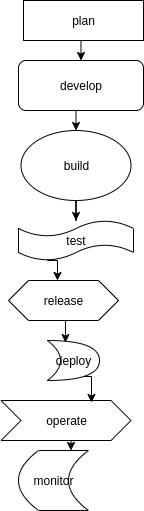

The diagram above was exported from draw.io. Its source (the exported page's mxGraphModel, read from the mxfile embedded in the PNG):
<mxGraphModel dx="1090" dy="591" grid="1" gridSize="10" guides="1" tooltips="1" connect="1" arrows="1" fold="1" page="1" pageScale="1" pageWidth="850" pageHeight="1100" math="0" shadow="0">
  <root>
    <mxCell id="0" />
    <mxCell id="1" parent="0" />
    <mxCell id="HGR2DV7a4Nw0TD7_iTZ1-14" style="edgeStyle=orthogonalEdgeStyle;rounded=0;orthogonalLoop=1;jettySize=auto;html=1;exitX=0.5;exitY=1;exitDx=0;exitDy=0;entryX=0.5;entryY=0;entryDx=0;entryDy=0;" edge="1" parent="1" source="HGR2DV7a4Nw0TD7_iTZ1-1" target="HGR2DV7a4Nw0TD7_iTZ1-2">
      <mxGeometry relative="1" as="geometry" />
    </mxCell>
    <mxCell id="HGR2DV7a4Nw0TD7_iTZ1-1" value="plan" style="rounded=0;whiteSpace=wrap;html=1;" vertex="1" parent="1">
      <mxGeometry x="330" y="10" width="120" height="40" as="geometry" />
    </mxCell>
    <mxCell id="HGR2DV7a4Nw0TD7_iTZ1-15" style="edgeStyle=orthogonalEdgeStyle;rounded=0;orthogonalLoop=1;jettySize=auto;html=1;exitX=0.5;exitY=1;exitDx=0;exitDy=0;entryX=0.5;entryY=0;entryDx=0;entryDy=0;" edge="1" parent="1" source="HGR2DV7a4Nw0TD7_iTZ1-2" target="HGR2DV7a4Nw0TD7_iTZ1-3">
      <mxGeometry relative="1" as="geometry" />
    </mxCell>
    <mxCell id="HGR2DV7a4Nw0TD7_iTZ1-2" value="develop" style="rounded=1;whiteSpace=wrap;html=1;" vertex="1" parent="1">
      <mxGeometry x="325" y="70" width="125" height="50" as="geometry" />
    </mxCell>
    <mxCell id="HGR2DV7a4Nw0TD7_iTZ1-17" style="edgeStyle=orthogonalEdgeStyle;rounded=0;orthogonalLoop=1;jettySize=auto;html=1;exitX=0.5;exitY=1;exitDx=0;exitDy=0;" edge="1" parent="1" source="HGR2DV7a4Nw0TD7_iTZ1-3" target="HGR2DV7a4Nw0TD7_iTZ1-4">
      <mxGeometry relative="1" as="geometry" />
    </mxCell>
    <mxCell id="HGR2DV7a4Nw0TD7_iTZ1-3" value="build" style="ellipse;whiteSpace=wrap;html=1;" vertex="1" parent="1">
      <mxGeometry x="327.5" y="140" width="110" height="70" as="geometry" />
    </mxCell>
    <mxCell id="HGR2DV7a4Nw0TD7_iTZ1-4" value="test" style="shape=tape;whiteSpace=wrap;html=1;" vertex="1" parent="1">
      <mxGeometry x="325" y="230" width="115" height="40" as="geometry" />
    </mxCell>
    <mxCell id="HGR2DV7a4Nw0TD7_iTZ1-5" value="release" style="shape=hexagon;perimeter=hexagonPerimeter2;whiteSpace=wrap;html=1;fixedSize=1;" vertex="1" parent="1">
      <mxGeometry x="315" y="290" width="110" height="40" as="geometry" />
    </mxCell>
    <mxCell id="HGR2DV7a4Nw0TD7_iTZ1-10" value="deploy" style="shape=xor;whiteSpace=wrap;html=1;" vertex="1" parent="1">
      <mxGeometry x="354" y="350" width="52" height="40" as="geometry" />
    </mxCell>
    <mxCell id="HGR2DV7a4Nw0TD7_iTZ1-12" value="monitor" style="shape=dataStorage;whiteSpace=wrap;html=1;fixedSize=1;" vertex="1" parent="1">
      <mxGeometry x="325" y="460" width="70" height="60" as="geometry" />
    </mxCell>
    <mxCell id="HGR2DV7a4Nw0TD7_iTZ1-21" style="edgeStyle=orthogonalEdgeStyle;rounded=0;orthogonalLoop=1;jettySize=auto;html=1;exitX=0.5;exitY=1;exitDx=0;exitDy=0;entryX=0.75;entryY=0;entryDx=0;entryDy=0;" edge="1" parent="1" source="HGR2DV7a4Nw0TD7_iTZ1-13" target="HGR2DV7a4Nw0TD7_iTZ1-12">
      <mxGeometry relative="1" as="geometry" />
    </mxCell>
    <mxCell id="HGR2DV7a4Nw0TD7_iTZ1-13" value="operate" style="shape=step;perimeter=stepPerimeter;whiteSpace=wrap;html=1;fixedSize=1;" vertex="1" parent="1">
      <mxGeometry x="307.5" y="410" width="130" height="40" as="geometry" />
    </mxCell>
    <mxCell id="HGR2DV7a4Nw0TD7_iTZ1-18" style="edgeStyle=orthogonalEdgeStyle;rounded=0;orthogonalLoop=1;jettySize=auto;html=1;exitX=0.25;exitY=1;exitDx=0;exitDy=0;exitPerimeter=0;entryX=0.445;entryY=0;entryDx=0;entryDy=0;entryPerimeter=0;" edge="1" parent="1" source="HGR2DV7a4Nw0TD7_iTZ1-4" target="HGR2DV7a4Nw0TD7_iTZ1-5">
      <mxGeometry relative="1" as="geometry" />
    </mxCell>
    <mxCell id="HGR2DV7a4Nw0TD7_iTZ1-19" style="edgeStyle=orthogonalEdgeStyle;rounded=0;orthogonalLoop=1;jettySize=auto;html=1;exitX=0.5;exitY=1;exitDx=0;exitDy=0;entryX=0.346;entryY=0.05;entryDx=0;entryDy=0;entryPerimeter=0;" edge="1" parent="1" source="HGR2DV7a4Nw0TD7_iTZ1-5" target="HGR2DV7a4Nw0TD7_iTZ1-10">
      <mxGeometry relative="1" as="geometry" />
    </mxCell>
    <mxCell id="HGR2DV7a4Nw0TD7_iTZ1-20" style="edgeStyle=orthogonalEdgeStyle;rounded=0;orthogonalLoop=1;jettySize=auto;html=1;exitX=0.7;exitY=0.9;exitDx=0;exitDy=0;exitPerimeter=0;entryX=0.696;entryY=0.05;entryDx=0;entryDy=0;entryPerimeter=0;" edge="1" parent="1" source="HGR2DV7a4Nw0TD7_iTZ1-10" target="HGR2DV7a4Nw0TD7_iTZ1-13">
      <mxGeometry relative="1" as="geometry" />
    </mxCell>
  </root>
</mxGraphModel>